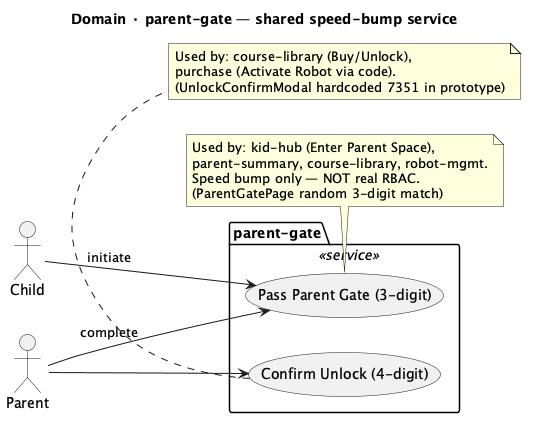

The diagram above was rendered by PlantUML. Its source (embedded in the PNG):
@startuml TBOT-ParentGate
title Domain · parent-gate — shared speed-bump service
left to right direction

actor Child
actor Parent

package "parent-gate" <<service>> {
  usecase "Pass Parent Gate (3-digit)"  as UC_PG_PASS
  usecase "Confirm Unlock (4-digit)"    as UC_PG_UNLOCK
}

Child  --> UC_PG_PASS    : initiate
Parent --> UC_PG_PASS    : complete
Parent --> UC_PG_UNLOCK

note bottom of UC_PG_PASS
  Used by: kid-hub (Enter Parent Space),
  parent-summary, course-library, robot-mgmt.
  Speed bump only — NOT real RBAC.
  (ParentGatePage random 3-digit match)
end note

note bottom of UC_PG_UNLOCK
  Used by: course-library (Buy/Unlock),
  purchase (Activate Robot via code).
  (UnlockConfirmModal hardcoded 7351 in prototype)
end note

' Files:
'   src/features/parent/ParentGatePage.jsx
'   src/features/course-library/UnlockConfirmModal.jsx
@enduml